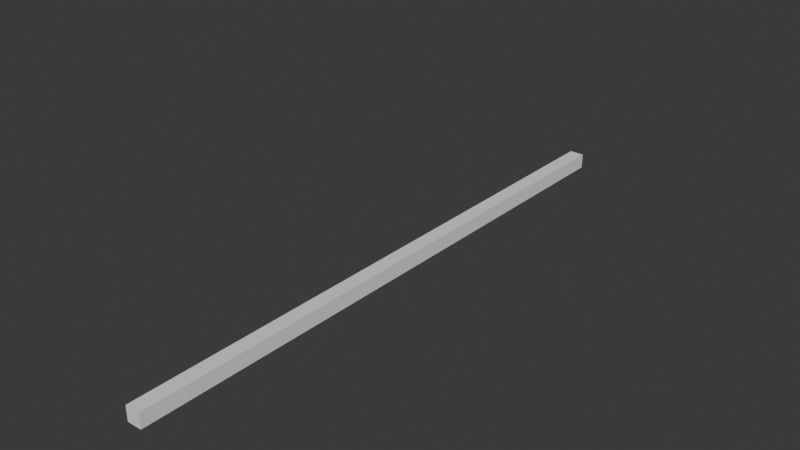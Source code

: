 # Source: pretzel.blend  (saved by Blender 4.0.36; exported with 4.5.12 LTS)
import bpy
from mathutils import Matrix  # noqa: F401  (used for matrix-valued properties, if any)

bpy.ops.wm.read_factory_settings(use_empty=True)
scene = bpy.context.scene
scene.name = 'Scene'

# ---- collections
col_collection = bpy.data.collections.new('Collection'); scene.collection.children.link(col_collection)

# ---- world
world_world = bpy.data.worlds.new('World'); scene.world = world_world
world_world.use_nodes = True; world_world.node_tree.nodes.clear()
_N = world_world.node_tree.nodes; _L = world_world.node_tree.links
n0 = _N.new('ShaderNodeOutputWorld'); n0.name = 'World Output'; n0.location = (300, 300)
n1 = _N.new('ShaderNodeBackground'); n1.name = 'Background'; n1.location = (10, 300)
n1.inputs[0].default_value = (0.05088, 0.05088, 0.05088, 1.0)
_L.new(n1.outputs[0], n0.inputs[0])
n0.is_active_output = True
world_world.color = (0.05088, 0.05088, 0.05088)
world_world.use_sun_shadow = False
world_world.sun_shadow_jitter_overblur = 0.0

# ---- meshes
me_cube_001 = bpy.data.meshes.new('Cube.001')
me_cube_001.from_pydata([(-1.0, -1.0, -1.0), (-1.0, -1.0, 1.0), (-1.0, 1.0, -1.0), (-1.0, 1.0, 1.0), (1.0, -1.0, -1.0), (1.0, -1.0, 1.0), (1.0, 1.0, -1.0), (1.0, 1.0, 1.0)], [], [(0, 1, 3, 2), (2, 3, 7, 6), (6, 7, 5, 4), (4, 5, 1, 0), (2, 6, 4, 0), (7, 3, 1, 5)])
_uv = me_cube_001.uv_layers.new(name='UVMap')
_uv.uv.foreach_set('vector', [0.375, 0.0, 0.625, 0.0, 0.625, 0.25, 0.375, 0.25, 0.375, 0.25, 0.625, 0.25, 0.625, 0.5, 0.375, 0.5, 0.375, 0.5, 0.625, 0.5, 0.625, 0.75, 0.375, 0.75, 0.375, 0.75, 0.625, 0.75, 0.625, 1.0, 0.375, 1.0, 0.125, 0.5, 0.375, 0.5, 0.375, 0.75, 0.125, 0.75, 0.625, 0.5, 0.875, 0.5, 0.875, 0.75, 0.625, 0.75])
me_cube_001.update()

# ---- curves / text
cu_nurbspath = bpy.data.curves.new('NurbsPath', 'CURVE')
cu_nurbspath.dimensions = '3D'
_sp = cu_nurbspath.splines.new('NURBS'); _sp.points.add(4)
_sp.points.foreach_set('co', [-2.0, 0.0, 0.0, 1.0, -1.0, 0.0, 0.0, 1.0, 0.0, 0.0, 0.0, 1.0, 1.0, 0.0, 0.0, 1.0, 2.0, 0.0, 0.0, 1.0])
_sp.order_u = 5
_sp.order_v = 0
_sp.use_endpoint_u = True
cu_nurbspath.use_path = True
cu_nurbspath.fill_mode = 'FULL'

# ---- objects
ob_pretzel = bpy.data.objects.new('pretzel', me_cube_001)
ob_nurbspath = bpy.data.objects.new('NurbsPath', cu_nurbspath)

# ---- transforms, parenting, visibility, modifiers, constraints
ob_pretzel.location = (0.0, 0.0, 0.0)
ob_pretzel.scale = (1.0, 40.43, 1.0)
ob_nurbspath.location = (0.0, 0.0, 10.1)

# ---- collection membership
col_collection.objects.link(ob_pretzel)
col_collection.objects.link(ob_nurbspath)

# ---- scene / render settings (as saved in the file)
scene.frame_start = 1; scene.frame_end = 250; scene.frame_set(1)
scene.render.engine = 'BLENDER_EEVEE_NEXT'
scene.cycles.sampling_pattern = 'TABULATED_SOBOL'
bpy.context.view_layer.update()

# ---- added for rendering (the .blend has no active camera and no usable light): camera, sun
cam_auto = bpy.data.cameras.new('AutoCamera')
cam_auto.lens = 50.0
cam_auto.sensor_width = 36.0
cam_auto.clip_end = 1331.32
ob_auto_camera = bpy.data.objects.new('AutoCamera', cam_auto)
scene.collection.objects.link(ob_auto_camera)
ob_auto_camera.location = (75.859, -91.0308, 65.7395)
ob_auto_camera.rotation_euler = (1.09748, -7.21219e-08, 0.694738)
scene.camera = ob_auto_camera
light_auto_sun = bpy.data.lights.new('AutoSun', 'SUN')
light_auto_sun.energy = 3.0
light_auto_sun.angle = 0.0523599
ob_auto_sun = bpy.data.objects.new('AutoSun', light_auto_sun)
scene.collection.objects.link(ob_auto_sun)
ob_auto_sun.rotation_euler = (0.872665, 0.174533, 0.523599)
bpy.context.view_layer.update()
